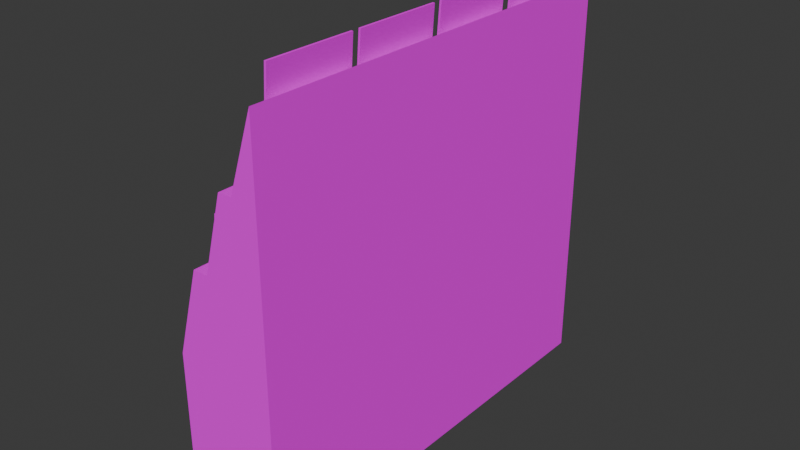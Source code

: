 # Source: MAGRACK.blend  (saved by Blender 5.1.30; exported with 4.5.12 LTS)
import bpy
from mathutils import Matrix  # noqa: F401  (used for matrix-valued properties, if any)

bpy.ops.wm.read_factory_settings(use_empty=True)
scene = bpy.context.scene
scene.name = 'Scene'

# ---- collections
col_collection = bpy.data.collections.new('Collection'); scene.collection.children.link(col_collection)

# ---- images (referenced by path relative to the original .blend; pixels are not part of the script)
import os
ASSET_DIR = os.environ.get("B2B_ASSET_DIR", "")  # directory of the original .blend (textures are referenced by path, not embedded)
HERE = os.path.dirname(os.path.abspath(__file__))  # packed textures are extracted next to this script under _unpacked/

def load_image(name, relpath, width, height, colorspace="sRGB"):
    """Load a texture the original file referenced (path relative to the .blend, or extracted next to this script)."""
    p = next((c for c in (os.path.join(HERE, relpath), os.path.join(ASSET_DIR, relpath)) if relpath and os.path.exists(c)), "")
    if p:
        img = bpy.data.images.load(p, check_existing=True)
        img.name = name
    else:  # same state as the original file: an image datablock whose file is absent (Cycles renders it pink)
        img = bpy.data.images.new(name, width, height)
        img.source = "FILE"
        img.filepath = "//" + (relpath or name)
    img.colorspace_settings.name = colorspace
    return img
img_magrack_png_001 = load_image('MAGRACK.png.001', 'MAGRACK.png', 1024, 1024, 'sRGB')

# ---- materials (node trees are filled in below, after node groups)
mat_material_001 = bpy.data.materials.new('Material.001')
mat_material_001.use_backface_culling_lightprobe_volume = False

# ---- material node trees
mat_material_001.use_nodes = True; mat_material_001.node_tree.nodes.clear()
_N = mat_material_001.node_tree.nodes; _L = mat_material_001.node_tree.links
n0 = _N.new('ShaderNodeOutputMaterial'); n0.name = 'Material Output'; n0.location = (300, 300)
n1 = _N.new('ShaderNodeTexImage'); n1.name = 'Image Texture'; n1.location = (-247, 244)
n1.image = img_magrack_png_001
n2 = _N.new('ShaderNodeBsdfDiffuse'); n2.name = 'Diffuse BSDF'; n2.location = (88, 242)
_L.new(n1.outputs[0], n2.inputs[0])
_L.new(n2.outputs[0], n0.inputs[0])
n0.is_active_output = True

# ---- world
world_world = bpy.data.worlds.new('World'); scene.world = world_world
world_world.use_nodes = True; world_world.node_tree.nodes.clear()
_N = world_world.node_tree.nodes; _L = world_world.node_tree.links
n0 = _N.new('ShaderNodeOutputWorld'); n0.name = 'World Output'; n0.location = (300, 300)
n1 = _N.new('ShaderNodeBackground'); n1.name = 'Background'; n1.location = (10, 300)
n1.inputs[0].default_value = (0.05088, 0.05088, 0.05088, 1.0)
_L.new(n1.outputs[0], n0.inputs[0])
n0.is_active_output = True
world_world.color = (0.05088, 0.05088, 0.05088)
world_world.use_sun_shadow = False
world_world.sun_shadow_jitter_overblur = 0.0

# ---- meshes
me_cube_001 = bpy.data.meshes.new('Cube.001')
me_cube_001.from_pydata([(-0.789, -0.3532, -1.0), (-0.7199, -0.3066, 0.6226), (-0.789, 0.9422, -1.0), (-0.7199, 0.8956, 0.6226), (0.03655, -0.3532, -1.0), (-0.0121, -0.3066, 2.217), (0.03655, 0.9422, -1.0), (-0.0121, 0.8956, 2.217), (-0.789, -0.3532, 0.3813), (-0.789, 0.9422, 0.3813), (0.03655, 0.9422, 2.361), (0.03655, -0.3532, 2.361), (-0.1605, 0.9422, -1.0), (-0.2822, 0.9422, -1.0), (-0.4602, 0.9422, -1.0), (-0.5847, 0.9422, -1.0), (-0.5847, 0.9422, 1.1), (-0.4602, 0.9422, 1.1), (-0.286, 0.9422, 1.736), (-0.1729, 0.9422, 1.736), (-0.5847, -0.3532, -1.0), (-0.4602, -0.3532, -1.0), (-0.2822, -0.3532, -1.0), (-0.1605, -0.3532, -1.0), (-0.1729, -0.3532, 1.736), (-0.286, -0.3532, 1.736), (-0.4602, -0.3532, 1.1), (-0.5847, -0.3532, 1.1), (-0.583, 0.8956, 1.1), (-0.4559, 0.8956, 1.1), (-0.2865, 0.8956, 1.736), (-0.1735, 0.8956, 1.736), (-0.1735, -0.3066, 1.736), (-0.2865, -0.3066, 1.736), (-0.4559, -0.3066, 1.1), (-0.583, -0.3066, 1.1), (-0.7185, -0.3066, 0.382), (-0.7185, 0.8956, 0.382), (-0.1735, 0.8956, 1.51), (-0.03401, 0.8956, 1.51), (-0.03401, -0.3066, 1.51), (-0.5717, -0.3066, 0.382), (-0.5717, 0.8956, 0.382), (-0.4559, 0.8956, 0.816), (-0.2865, 0.8956, 0.816), (-0.1735, -0.3066, 1.51), (-0.2865, -0.3066, 0.816), (-0.4559, -0.3066, 0.816), (-0.665, 0.5891, 0.3828), (-0.665, 0.8519, 0.3828), (-0.5589, 0.5891, 1.425), (-0.5589, 0.8519, 1.425), (-0.6814, 0.8519, 0.3844), (-0.6814, 0.5891, 0.3844), (-0.5753, 0.5891, 1.427), (-0.5753, 0.8519, 1.427), (-0.3981, 0.5904, 0.8087), (-0.3981, 0.8532, 0.8087), (-0.2731, 0.5904, 1.849), (-0.2731, 0.8532, 1.849), (-0.4145, 0.8532, 0.8106), (-0.4145, 0.5904, 0.8106), (-0.2895, 0.5904, 1.851), (-0.2895, 0.8532, 1.851), (-0.0922, 0.5891, 1.513), (-0.0922, 0.8519, 1.513), (-0.01815, 0.5891, 2.559), (-0.01815, 0.8519, 2.559), (-0.1087, 0.8519, 1.515), (-0.1087, 0.5891, 1.515), (-0.03462, 0.5891, 2.56), (-0.03462, 0.8519, 2.56), (-0.665, 0.294, 0.3828), (-0.665, 0.5568, 0.3828), (-0.5589, 0.294, 1.425), (-0.5589, 0.5568, 1.425), (-0.6814, 0.5568, 0.3844), (-0.6814, 0.294, 0.3844), (-0.5753, 0.294, 1.427), (-0.5753, 0.5568, 1.427), (-0.3981, 0.2953, 0.8087), (-0.3981, 0.5582, 0.8087), (-0.2731, 0.2953, 1.849), (-0.2731, 0.5582, 1.849), (-0.4145, 0.5582, 0.8106), (-0.4145, 0.2953, 0.8106), (-0.2895, 0.2953, 1.851), (-0.2895, 0.5582, 1.851), (-0.0922, 0.294, 1.513), (-0.0922, 0.5568, 1.513), (-0.01815, 0.294, 2.559), (-0.01815, 0.5568, 2.559), (-0.1087, 0.5568, 1.515), (-0.1087, 0.294, 1.515), (-0.03462, 0.294, 2.56), (-0.03462, 0.5568, 2.56), (-0.665, 0.00516, 0.3828), (-0.665, 0.268, 0.3828), (-0.5589, 0.00516, 1.425), (-0.5589, 0.268, 1.425), (-0.6814, 0.268, 0.3844), (-0.6814, 0.00516, 0.3844), (-0.5753, 0.00516, 1.427), (-0.5753, 0.268, 1.427), (-0.3981, 0.006521, 0.8087), (-0.3981, 0.2693, 0.8087), (-0.2731, 0.006521, 1.849), (-0.2731, 0.2693, 1.849), (-0.4145, 0.2693, 0.8106), (-0.4145, 0.006521, 0.8106), (-0.2895, 0.006521, 1.851), (-0.2895, 0.2693, 1.851), (-0.0922, 0.00516, 1.513), (-0.0922, 0.268, 1.513), (-0.01815, 0.00516, 2.559), (-0.01815, 0.268, 2.559), (-0.1087, 0.268, 1.515), (-0.1087, 0.00516, 1.515), (-0.03462, 0.00516, 2.56), (-0.03462, 0.268, 2.56), (-0.665, -0.2818, 0.3828), (-0.665, -0.01895, 0.3828), (-0.5589, -0.2818, 1.425), (-0.5589, -0.01895, 1.425), (-0.6814, -0.01895, 0.3844), (-0.6814, -0.2818, 0.3844), (-0.5753, -0.2818, 1.427), (-0.5753, -0.01895, 1.427), (-0.3981, -0.2804, 0.8087), (-0.3981, -0.01759, 0.8087), (-0.2731, -0.2804, 1.849), (-0.2731, -0.01759, 1.849), (-0.4145, -0.01759, 0.8106), (-0.4145, -0.2804, 0.8106), (-0.2895, -0.2804, 1.851), (-0.2895, -0.01759, 1.851), (-0.0922, -0.2818, 1.513), (-0.0922, -0.01895, 1.513), (-0.01815, -0.2818, 2.559), (-0.01815, -0.01895, 2.559), (-0.1087, -0.01895, 1.515), (-0.1087, -0.2818, 1.515), (-0.03462, -0.2818, 2.56), (-0.03462, -0.01895, 2.56)], [], [(0, 8, 9, 2), (12, 19, 10, 6), (6, 10, 11, 4), (20, 27, 8, 0), (28, 3, 37, 42), (1, 3, 9, 8), (31, 7, 10, 19), (7, 5, 11, 10), (35, 1, 8, 27), (5, 32, 24, 11), (32, 33, 25, 24), (33, 34, 26, 25), (34, 35, 27, 26), (3, 28, 16, 9), (28, 29, 17, 16), (29, 30, 18, 17), (30, 31, 19, 18), (33, 30, 44, 46), (31, 30, 33, 32), (3, 1, 36, 37), (29, 28, 35, 34), (4, 11, 24, 23), (23, 24, 25, 22), (22, 25, 26, 21), (21, 26, 27, 20), (2, 9, 16, 15), (15, 16, 17, 14), (14, 17, 18, 13), (13, 18, 19, 12), (42, 37, 36, 41), (39, 38, 45, 40), (44, 43, 47, 46), (32, 5, 40, 45), (7, 31, 38, 39), (29, 34, 47, 43), (5, 7, 39, 40), (35, 28, 42, 41), (30, 29, 43, 44), (31, 32, 45, 38), (34, 33, 46, 47), (1, 35, 41, 36), (48, 49, 51, 50), (53, 54, 55, 52), (49, 48, 53, 52), (51, 49, 52, 55), (48, 50, 54, 53), (50, 51, 55, 54), (56, 57, 59, 58), (61, 62, 63, 60), (57, 56, 61, 60), (59, 57, 60, 63), (56, 58, 62, 61), (58, 59, 63, 62), (64, 65, 67, 66), (69, 70, 71, 68), (65, 64, 69, 68), (67, 65, 68, 71), (64, 66, 70, 69), (66, 67, 71, 70), (72, 73, 75, 74), (77, 78, 79, 76), (73, 72, 77, 76), (75, 73, 76, 79), (72, 74, 78, 77), (74, 75, 79, 78), (80, 81, 83, 82), (85, 86, 87, 84), (81, 80, 85, 84), (83, 81, 84, 87), (80, 82, 86, 85), (82, 83, 87, 86), (88, 89, 91, 90), (93, 94, 95, 92), (89, 88, 93, 92), (91, 89, 92, 95), (88, 90, 94, 93), (90, 91, 95, 94), (96, 97, 99, 98), (101, 102, 103, 100), (97, 96, 101, 100), (99, 97, 100, 103), (96, 98, 102, 101), (98, 99, 103, 102), (104, 105, 107, 106), (109, 110, 111, 108), (105, 104, 109, 108), (107, 105, 108, 111), (104, 106, 110, 109), (106, 107, 111, 110), (112, 113, 115, 114), (117, 118, 119, 116), (113, 112, 117, 116), (115, 113, 116, 119), (112, 114, 118, 117), (114, 115, 119, 118), (120, 121, 123, 122), (125, 126, 127, 124), (121, 120, 125, 124), (123, 121, 124, 127), (120, 122, 126, 125), (122, 123, 127, 126), (128, 129, 131, 130), (133, 134, 135, 132), (129, 128, 133, 132), (131, 129, 132, 135), (128, 130, 134, 133), (130, 131, 135, 134), (136, 137, 139, 138), (141, 142, 143, 140), (137, 136, 141, 140), (139, 137, 140, 143), (136, 138, 142, 141), (138, 139, 143, 142)])
_uv = me_cube_001.uv_layers.new(name='UVMap')
_uv.uv.foreach_set('vector', [0.9564, 0.2731, 0.9564, 0.3916, 0.8601, 0.3916, 0.8601, 0.2731, 0.7515, 0.07494, 0.7524, 0.3097, 0.7369, 0.3632, 0.7369, 0.07494, 0.7366, 0.07494, 0.7366, 0.3632, 0.6403, 0.3632, 0.6403, 0.07494, 0.8137, 0.07494, 0.8137, 0.2551, 0.7985, 0.1934, 0.7985, 0.07494, 0.871, 0.4534, 0.8603, 0.4127, 0.8601, 0.3921, 0.871, 0.3919, 0.9531, 0.09683, 0.864, 0.09643, 0.8606, 0.07494, 0.9566, 0.07536, 0.8636, 0.216, 0.8636, 0.2597, 0.8601, 0.2728, 0.8601, 0.2161, 0.8636, 0.2597, 0.9533, 0.2597, 0.9568, 0.2728, 0.8601, 0.2728, 0.9531, 0.1394, 0.9531, 0.09683, 0.9566, 0.07536, 0.9566, 0.1394, 0.9533, 0.2597, 0.9533, 0.216, 0.9568, 0.2161, 0.9568, 0.2728, 0.9533, 0.216, 0.9532, 0.2063, 0.9567, 0.2063, 0.9568, 0.2161, 0.9532, 0.2063, 0.9528, 0.1502, 0.9563, 0.15, 0.9567, 0.2063, 0.9528, 0.1502, 0.9531, 0.1394, 0.9566, 0.1394, 0.9563, 0.15, 0.864, 0.09643, 0.8638, 0.139, 0.8603, 0.1389, 0.8606, 0.07494, 0.8638, 0.139, 0.864, 0.1499, 0.8606, 0.1497, 0.8603, 0.1389, 0.864, 0.1499, 0.8637, 0.2063, 0.8602, 0.2063, 0.8606, 0.1497, 0.8637, 0.2063, 0.8636, 0.216, 0.8601, 0.2161, 0.8602, 0.2063, 0.6403, 0.4666, 0.6403, 0.3635, 0.7087, 0.3635, 0.7087, 0.4666, 0.8636, 0.216, 0.8637, 0.2063, 0.9532, 0.2063, 0.9533, 0.216, 0.9749, 0.07494, 0.9749, 0.1781, 0.957, 0.1781, 0.957, 0.07494, 0.864, 0.1499, 0.8638, 0.139, 0.9531, 0.1394, 0.9528, 0.1502, 0.8598, 0.07494, 0.8598, 0.3632, 0.8443, 0.3097, 0.8452, 0.07494, 0.8452, 0.07494, 0.8443, 0.3097, 0.8359, 0.3096, 0.8362, 0.07494, 0.8362, 0.07494, 0.8359, 0.3096, 0.8229, 0.2551, 0.8229, 0.07494, 0.8229, 0.07494, 0.8229, 0.2551, 0.8137, 0.2551, 0.8137, 0.07494, 0.7982, 0.07494, 0.7982, 0.1934, 0.783, 0.2551, 0.783, 0.07494, 0.783, 0.07494, 0.783, 0.2551, 0.7738, 0.2551, 0.7738, 0.07494, 0.7738, 0.07494, 0.7738, 0.2551, 0.7608, 0.3096, 0.7606, 0.07494, 0.7606, 0.07494, 0.7608, 0.3096, 0.7524, 0.3097, 0.7515, 0.07494, 0.9752, 0.07494, 0.9861, 0.07494, 0.9861, 0.1781, 0.9752, 0.1781, 0.9884, 0.3762, 0.978, 0.3762, 0.978, 0.2731, 0.9884, 0.2731, 0.7328, 0.3635, 0.7454, 0.3635, 0.7454, 0.4666, 0.7328, 0.4666, 0.9044, 0.4113, 0.8935, 0.4529, 0.8935, 0.3922, 0.9039, 0.3919, 0.8933, 0.4529, 0.8824, 0.4113, 0.8829, 0.3919, 0.8933, 0.3922, 0.9778, 0.2731, 0.9778, 0.3762, 0.9566, 0.3762, 0.9566, 0.2731, 0.7457, 0.4666, 0.7457, 0.3635, 0.7982, 0.3635, 0.7982, 0.4666, 0.7985, 0.4666, 0.7985, 0.3635, 0.8518, 0.3635, 0.8518, 0.4666, 0.9692, 0.4554, 0.9566, 0.4009, 0.9566, 0.3765, 0.9692, 0.3765, 0.709, 0.4666, 0.709, 0.3635, 0.7258, 0.3635, 0.7258, 0.4666, 0.9696, 0.2027, 0.957, 0.2573, 0.957, 0.1783, 0.9696, 0.1783, 0.882, 0.4127, 0.8712, 0.4534, 0.8712, 0.3919, 0.8822, 0.3921, 0.65, 0.5416, 0.856, 0.5416, 0.856, 0.8332, 0.65, 0.8332, 0.353, 0.5196, 0.353, 0.7528, 0.1768, 0.7528, 0.1768, 0.5196, 0.6073, 0.02312, 0.6073, 0.8175, 0.5574, 0.8175, 0.5574, 0.02312, 0.6653, 0.8358, 0.6653, 0.5458, 0.6875, 0.5458, 0.6875, 0.8358, 0.6212, 0.03016, 0.6212, 0.9725, 0.5492, 0.9725, 0.5492, 0.03016, 0.6068, 0.02412, 0.6068, 0.8185, 0.557, 0.8185, 0.557, 0.02412, 0.65, 0.5416, 0.856, 0.5416, 0.856, 0.8332, 0.65, 0.8332, 0.5291, 0.5206, 0.5291, 0.7523, 0.3543, 0.7523, 0.3543, 0.5206, 0.6048, 0.02362, 0.6048, 0.818, 0.5549, 0.818, 0.5549, 0.02362, 0.6656, 0.8355, 0.6656, 0.5455, 0.6877, 0.5455, 0.6877, 0.8355, 0.623, 0.02953, 0.623, 0.9718, 0.551, 0.9718, 0.551, 0.02953, 0.5573, 0.8185, 0.5573, 0.02412, 0.6072, 0.02412, 0.6072, 0.8185, 0.65, 0.5416, 0.856, 0.5416, 0.856, 0.8332, 0.65, 0.8332, 0.174, 0.5177, 0.174, 0.7571, 0.001757, 0.7571, 0.001757, 0.5177, 0.6066, 0.02572, 0.6066, 0.8201, 0.5567, 0.8201, 0.5567, 0.02572, 0.6646, 0.8354, 0.6646, 0.5454, 0.6867, 0.5454, 0.6867, 0.8354, 0.6149, 0.02916, 0.6149, 0.9715, 0.5429, 0.9715, 0.5429, 0.02916, 0.5565, 0.8187, 0.5565, 0.02439, 0.6064, 0.02439, 0.6064, 0.8187, 0.65, 0.5416, 0.856, 0.5416, 0.856, 0.8332, 0.65, 0.8332, 0.1728, 0.7566, 0.1728, 0.9982, 0.002506, 0.9982, 0.002506, 0.7566, 0.6071, 0.02572, 0.6071, 0.8201, 0.5572, 0.8201, 0.5572, 0.02572, 0.6653, 0.8354, 0.6653, 0.5455, 0.6874, 0.5455, 0.6874, 0.8354, 0.621, 0.02985, 0.621, 0.9722, 0.549, 0.9722, 0.549, 0.02985, 0.5561, 0.8187, 0.5561, 0.02439, 0.606, 0.02439, 0.606, 0.8187, 0.65, 0.5416, 0.856, 0.5416, 0.856, 0.8332, 0.65, 0.8332, 0.5291, 0.7554, 0.5291, 0.9979, 0.3543, 0.9979, 0.3543, 0.7554, 0.6065, 0.02505, 0.6065, 0.8194, 0.5566, 0.8194, 0.5566, 0.02505, 0.6646, 0.8356, 0.6646, 0.5456, 0.6868, 0.5456, 0.6868, 0.8356, 0.6242, 0.03016, 0.6242, 0.9725, 0.5522, 0.9725, 0.5522, 0.03016, 0.5571, 0.8178, 0.5571, 0.02346, 0.6069, 0.02346, 0.6069, 0.8178, 0.65, 0.5416, 0.856, 0.5416, 0.856, 0.8332, 0.65, 0.8332, 0.3503, 0.758, 0.3503, 0.9973, 0.178, 0.9973, 0.178, 0.758, 0.6083, 0.02444, 0.6083, 0.8188, 0.5584, 0.8188, 0.5584, 0.02444, 0.6649, 0.8353, 0.6649, 0.5453, 0.6871, 0.5453, 0.6871, 0.8353, 0.6147, 0.02947, 0.6147, 0.9718, 0.5427, 0.9718, 0.5427, 0.02947, 0.5581, 0.8198, 0.5581, 0.02545, 0.608, 0.02545, 0.608, 0.8198, 0.65, 0.5416, 0.856, 0.5416, 0.856, 0.8332, 0.65, 0.8332, 0.3508, 0.2744, 0.3508, 0.5176, 0.179, 0.5176, 0.179, 0.2744, 0.6062, 0.02439, 0.6062, 0.8187, 0.5563, 0.8187, 0.5563, 0.02439, 0.6652, 0.8355, 0.6652, 0.5455, 0.6873, 0.5455, 0.6873, 0.8355, 0.622, 0.02953, 0.622, 0.9718, 0.55, 0.9718, 0.55, 0.02953, 0.6063, 0.02572, 0.6063, 0.8201, 0.5564, 0.8201, 0.5564, 0.02572, 0.65, 0.5416, 0.856, 0.5416, 0.856, 0.8332, 0.65, 0.8332, 0.1766, 0.274, 0.1766, 0.5165, 0.001712, 0.5165, 0.001712, 0.274, 0.6043, 0.02163, 0.6043, 0.816, 0.5545, 0.816, 0.5545, 0.02163, 0.6645, 0.8357, 0.6645, 0.5457, 0.6867, 0.5457, 0.6867, 0.8357, 0.6208, 0.03012, 0.6208, 0.9724, 0.5488, 0.9724, 0.5488, 0.03012, 0.5546, 0.8166, 0.5546, 0.02229, 0.6044, 0.02229, 0.6044, 0.8166, 0.65, 0.5416, 0.856, 0.5416, 0.856, 0.8332, 0.65, 0.8332, 0.5281, 0.2765, 0.5281, 0.5159, 0.3559, 0.5159, 0.3559, 0.2765, 0.6077, 0.02444, 0.6077, 0.8188, 0.5578, 0.8188, 0.5578, 0.02444, 0.6648, 0.8354, 0.6648, 0.5454, 0.687, 0.5454, 0.687, 0.8354, 0.6159, 0.02916, 0.6159, 0.9715, 0.5439, 0.9715, 0.5439, 0.02916, 0.5575, 0.8198, 0.5575, 0.02545, 0.6074, 0.02545, 0.6074, 0.8198, 0.65, 0.5416, 0.856, 0.5416, 0.856, 0.8332, 0.65, 0.8332, 0.1728, 0.03071, 0.1728, 0.2723, 0.002506, 0.2723, 0.002506, 0.03071, 0.607, 0.02412, 0.607, 0.8185, 0.5572, 0.8185, 0.5572, 0.02412, 0.6656, 0.8354, 0.6656, 0.5455, 0.6877, 0.5455, 0.6877, 0.8354, 0.6217, 0.02985, 0.6218, 0.9722, 0.5497, 0.9722, 0.5497, 0.02985, 0.5572, 0.8198, 0.5572, 0.02545, 0.6071, 0.02545, 0.6071, 0.8198, 0.65, 0.5416, 0.856, 0.5416, 0.856, 0.8332, 0.65, 0.8332, 0.5291, 0.02947, 0.5291, 0.272, 0.3543, 0.272, 0.3543, 0.02947, 0.6074, 0.02479, 0.6074, 0.8191, 0.5575, 0.8191, 0.5575, 0.02479, 0.6649, 0.8356, 0.6649, 0.5456, 0.6871, 0.5456, 0.6871, 0.8356, 0.6166, 0.03032, 0.6166, 0.9726, 0.5446, 0.9726, 0.5446, 0.03032, 0.5555, 0.818, 0.5555, 0.02362, 0.6054, 0.02362, 0.6054, 0.818, 0.65, 0.5416, 0.856, 0.5416, 0.856, 0.8332, 0.65, 0.8332, 0.3492, 0.03203, 0.3492, 0.2714, 0.1769, 0.2714, 0.1769, 0.03203, 0.6072, 0.02246, 0.6072, 0.8168, 0.5573, 0.8168, 0.5573, 0.02246, 0.6652, 0.8353, 0.6652, 0.5453, 0.6874, 0.5453, 0.6874, 0.8353, 0.6171, 0.02978, 0.6171, 0.9721, 0.5451, 0.9721, 0.5451, 0.02978, 0.5562, 0.8181, 0.5562, 0.02373, 0.6061, 0.02373, 0.6061, 0.8181])
me_cube_001.materials.append(mat_material_001)
me_cube_001.update()

# ---- objects
ob_magrack = bpy.data.objects.new('MAGRACK', me_cube_001)

# ---- transforms, parenting, visibility, modifiers, constraints
ob_magrack.location = (0.0, 0.0, 0.0)
ob_magrack.scale = (1.0, 2.78, 1.0)

# ---- collection membership
col_collection.objects.link(ob_magrack)

# ---- scene / render settings (as saved in the file)
scene.frame_start = 1; scene.frame_end = 250; scene.frame_set(1)
scene.render.engine = 'CYCLES'
scene.render.bake_bias = 0.0
scene.render.bake_samples = 0
scene.cycles.sampling_pattern = 'TABULATED_SOBOL'
scene.cycles.bake_type = 'DIFFUSE'
scene.eevee.ray_tracing_options.trace_max_roughness = 0.0
bpy.context.view_layer.update()

# ---- added for rendering (the .blend has no active camera and no usable light): camera, sun
cam_auto = bpy.data.cameras.new('AutoCamera')
cam_auto.lens = 50.0
cam_auto.sensor_width = 36.0
cam_auto.clip_end = 1000.0
ob_auto_camera = bpy.data.objects.new('AutoCamera', cam_auto)
scene.collection.objects.link(ob_auto_camera)
ob_auto_camera.location = (4.37048, -4.87747, 4.57731)
ob_auto_camera.rotation_euler = (1.09748, -7.21219e-08, 0.694738)
scene.camera = ob_auto_camera
light_auto_sun = bpy.data.lights.new('AutoSun', 'SUN')
light_auto_sun.energy = 3.0
light_auto_sun.angle = 0.0523599
ob_auto_sun = bpy.data.objects.new('AutoSun', light_auto_sun)
scene.collection.objects.link(ob_auto_sun)
ob_auto_sun.rotation_euler = (0.872665, 0.174533, 0.523599)
bpy.context.view_layer.update()
